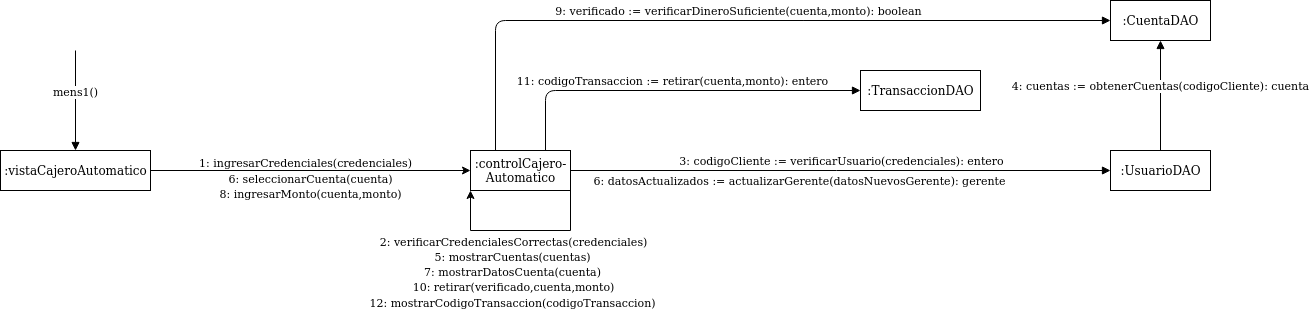

The diagram above was exported from draw.io. Its source (the exported page's mxGraphModel, read from the mxfile embedded in the PNG):
<mxGraphModel dx="1354" dy="1704" grid="1" gridSize="10" guides="1" tooltips="1" connect="1" arrows="1" fold="1" page="1" pageScale="1" pageWidth="827" pageHeight="1169" math="0" shadow="0">
  <root>
    <mxCell id="0" />
    <mxCell id="1" parent="0" />
    <mxCell id="6-PHeCmUwlGIgTH7H4L2-6" style="edgeStyle=orthogonalEdgeStyle;rounded=0;orthogonalLoop=1;jettySize=auto;html=1;exitX=1;exitY=0.5;exitDx=0;exitDy=0;entryX=0;entryY=0.5;entryDx=0;entryDy=0;" edge="1" parent="1" source="6-PHeCmUwlGIgTH7H4L2-1" target="6-PHeCmUwlGIgTH7H4L2-2">
      <mxGeometry relative="1" as="geometry">
        <mxPoint x="240" y="59" as="sourcePoint" />
        <mxPoint x="550" y="59" as="targetPoint" />
      </mxGeometry>
    </mxCell>
    <mxCell id="6-PHeCmUwlGIgTH7H4L2-7" value="1: ingresarCredenciales(credenciales)" style="edgeLabel;html=1;align=center;verticalAlign=middle;resizable=0;points=[];" vertex="1" connectable="0" parent="6-PHeCmUwlGIgTH7H4L2-6">
      <mxGeometry x="-0.0903" relative="1" as="geometry">
        <mxPoint x="8.86" y="-9" as="offset" />
      </mxGeometry>
    </mxCell>
    <mxCell id="6-PHeCmUwlGIgTH7H4L2-1" value=":vistaCajeroAutomatico" style="html=1;" vertex="1" parent="1">
      <mxGeometry x="80" y="40" width="150" height="40" as="geometry" />
    </mxCell>
    <mxCell id="6-PHeCmUwlGIgTH7H4L2-2" value="&lt;div&gt;:controlCajero-&lt;/div&gt;&lt;div&gt;Automatico&lt;/div&gt;" style="html=1;" vertex="1" parent="1">
      <mxGeometry x="550" y="40" width="100" height="40" as="geometry" />
    </mxCell>
    <mxCell id="6-PHeCmUwlGIgTH7H4L2-3" value="mens1()" style="html=1;verticalAlign=bottom;endArrow=block;entryX=0.5;entryY=0;entryDx=0;entryDy=0;" edge="1" parent="1" target="6-PHeCmUwlGIgTH7H4L2-1">
      <mxGeometry width="80" relative="1" as="geometry">
        <mxPoint x="155" y="-60" as="sourcePoint" />
        <mxPoint x="500" y="130" as="targetPoint" />
      </mxGeometry>
    </mxCell>
    <mxCell id="6-PHeCmUwlGIgTH7H4L2-34" value=":UsuarioDAO" style="html=1;" vertex="1" parent="1">
      <mxGeometry x="1190" y="40" width="100" height="40" as="geometry" />
    </mxCell>
    <mxCell id="6-PHeCmUwlGIgTH7H4L2-36" value="3: codigoCliente := verificarUsuario(credenciales): entero" style="html=1;verticalAlign=bottom;endArrow=block;entryX=0;entryY=0.5;entryDx=0;entryDy=0;exitX=1;exitY=0.5;exitDx=0;exitDy=0;" edge="1" parent="1" source="6-PHeCmUwlGIgTH7H4L2-2" target="6-PHeCmUwlGIgTH7H4L2-34">
      <mxGeometry width="80" relative="1" as="geometry">
        <mxPoint x="710" y="60" as="sourcePoint" />
        <mxPoint x="790" y="60" as="targetPoint" />
      </mxGeometry>
    </mxCell>
    <mxCell id="6-PHeCmUwlGIgTH7H4L2-39" style="edgeStyle=orthogonalEdgeStyle;rounded=0;orthogonalLoop=1;jettySize=auto;html=1;entryX=0;entryY=1;entryDx=0;entryDy=0;exitX=1;exitY=1;exitDx=0;exitDy=0;" edge="1" parent="1" source="6-PHeCmUwlGIgTH7H4L2-2" target="6-PHeCmUwlGIgTH7H4L2-2">
      <mxGeometry relative="1" as="geometry">
        <Array as="points">
          <mxPoint x="650" y="120" />
          <mxPoint x="550" y="120" />
        </Array>
      </mxGeometry>
    </mxCell>
    <mxCell id="6-PHeCmUwlGIgTH7H4L2-41" value="5: mostrarCuentas(cuentas)" style="edgeLabel;html=1;align=center;verticalAlign=middle;resizable=0;points=[];" vertex="1" connectable="0" parent="1">
      <mxGeometry x="591.0041176470593" y="150.00000000000026" as="geometry">
        <mxPoint y="-5" as="offset" />
      </mxGeometry>
    </mxCell>
    <mxCell id="6-PHeCmUwlGIgTH7H4L2-42" value="6: datosActualizados := actualizarGerente(datosNuevosGerente): gerente" style="edgeLabel;html=1;align=center;verticalAlign=middle;resizable=0;points=[];" vertex="1" connectable="0" parent="1">
      <mxGeometry x="892.0041176470593" y="70.00000000000026" as="geometry">
        <mxPoint x="-14" y="-1" as="offset" />
      </mxGeometry>
    </mxCell>
    <mxCell id="6-PHeCmUwlGIgTH7H4L2-45" value="6: seleccionarCuenta(cuenta)" style="edgeLabel;html=1;align=center;verticalAlign=middle;resizable=0;points=[];" vertex="1" connectable="0" parent="1">
      <mxGeometry x="380.0041176470593" y="70.00000000000026" as="geometry">
        <mxPoint x="9" y="-3" as="offset" />
      </mxGeometry>
    </mxCell>
    <mxCell id="6-PHeCmUwlGIgTH7H4L2-48" value="7: mostrarDatosCuenta(cuenta)" style="edgeLabel;html=1;align=center;verticalAlign=middle;resizable=0;points=[];" vertex="1" connectable="0" parent="1">
      <mxGeometry x="591.0041176470593" y="165.00000000000026" as="geometry">
        <mxPoint y="-5" as="offset" />
      </mxGeometry>
    </mxCell>
    <mxCell id="6-PHeCmUwlGIgTH7H4L2-50" value=":CuentaDAO" style="html=1;" vertex="1" parent="1">
      <mxGeometry x="1190" y="-110" width="100" height="40" as="geometry" />
    </mxCell>
    <mxCell id="6-PHeCmUwlGIgTH7H4L2-51" value=":TransaccionDAO" style="html=1;" vertex="1" parent="1">
      <mxGeometry x="940" y="-40" width="120" height="40" as="geometry" />
    </mxCell>
    <mxCell id="6-PHeCmUwlGIgTH7H4L2-52" value="2: verificarCredencialesCorrectas(credenciales)" style="edgeLabel;html=1;align=center;verticalAlign=middle;resizable=0;points=[];" vertex="1" connectable="0" parent="1">
      <mxGeometry x="592.0041176470593" y="135.00000000000026" as="geometry">
        <mxPoint y="-5" as="offset" />
      </mxGeometry>
    </mxCell>
    <mxCell id="6-PHeCmUwlGIgTH7H4L2-53" value="4: cuentas := obtenerCuentas(codigoCliente): cuenta" style="html=1;verticalAlign=bottom;endArrow=block;entryX=0.5;entryY=1;entryDx=0;entryDy=0;exitX=0.5;exitY=0;exitDx=0;exitDy=0;" edge="1" parent="1" source="6-PHeCmUwlGIgTH7H4L2-34" target="6-PHeCmUwlGIgTH7H4L2-50">
      <mxGeometry width="80" relative="1" as="geometry">
        <mxPoint x="1240" y="30" as="sourcePoint" />
        <mxPoint x="1120" y="20" as="targetPoint" />
      </mxGeometry>
    </mxCell>
    <mxCell id="6-PHeCmUwlGIgTH7H4L2-54" value="8: ingresarMonto(cuenta,monto)" style="edgeLabel;html=1;align=center;verticalAlign=middle;resizable=0;points=[];" vertex="1" connectable="0" parent="1">
      <mxGeometry x="380.0041176470593" y="85.00000000000026" as="geometry">
        <mxPoint x="9" y="-3" as="offset" />
      </mxGeometry>
    </mxCell>
    <mxCell id="6-PHeCmUwlGIgTH7H4L2-55" value="9: verificado := verificarDineroSuficiente(cuenta,monto): boolean" style="html=1;verticalAlign=bottom;endArrow=block;exitX=0.25;exitY=0;exitDx=0;exitDy=0;entryX=0;entryY=0.5;entryDx=0;entryDy=0;" edge="1" parent="1" source="6-PHeCmUwlGIgTH7H4L2-2" target="6-PHeCmUwlGIgTH7H4L2-50">
      <mxGeometry width="80" relative="1" as="geometry">
        <mxPoint x="720" y="-20" as="sourcePoint" />
        <mxPoint x="990" y="-140" as="targetPoint" />
        <Array as="points">
          <mxPoint x="575" y="-90" />
        </Array>
      </mxGeometry>
    </mxCell>
    <mxCell id="6-PHeCmUwlGIgTH7H4L2-56" value="10: retirar(verificado,cuenta,monto)" style="edgeLabel;html=1;align=center;verticalAlign=middle;resizable=0;points=[];" vertex="1" connectable="0" parent="1">
      <mxGeometry x="592.0041176470593" y="180.00000000000026" as="geometry">
        <mxPoint y="-5" as="offset" />
      </mxGeometry>
    </mxCell>
    <mxCell id="6-PHeCmUwlGIgTH7H4L2-58" value="11: codigoTransaccion := retirar(cuenta,monto): entero" style="html=1;verticalAlign=bottom;endArrow=block;exitX=0.75;exitY=0;exitDx=0;exitDy=0;entryX=0;entryY=0.5;entryDx=0;entryDy=0;" edge="1" parent="1" source="6-PHeCmUwlGIgTH7H4L2-2" target="6-PHeCmUwlGIgTH7H4L2-51">
      <mxGeometry width="80" relative="1" as="geometry">
        <mxPoint x="710" y="30" as="sourcePoint" />
        <mxPoint x="790" y="30" as="targetPoint" />
        <Array as="points">
          <mxPoint x="625" y="-20" />
        </Array>
      </mxGeometry>
    </mxCell>
    <mxCell id="6-PHeCmUwlGIgTH7H4L2-59" value="12: mostrarCodigoTransaccion(codigoTransaccion)" style="edgeLabel;html=1;align=center;verticalAlign=middle;resizable=0;points=[];" vertex="1" connectable="0" parent="1">
      <mxGeometry x="591.0041176470593" y="196.00000000000026" as="geometry">
        <mxPoint y="-5" as="offset" />
      </mxGeometry>
    </mxCell>
  </root>
</mxGraphModel>